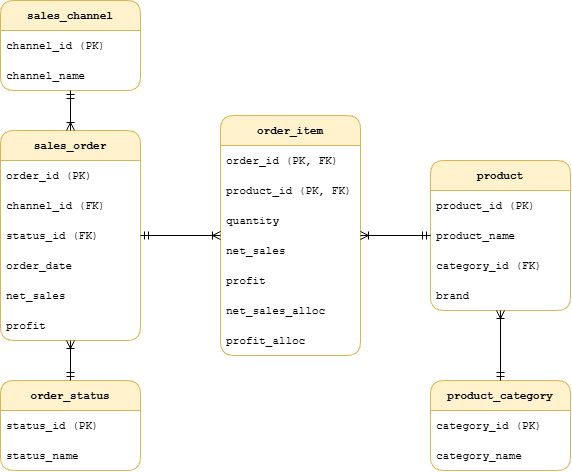

The diagram above was exported from draw.io. Its source (the exported page's mxGraphModel, read from the mxfile embedded in the PNG):
<mxGraphModel dx="1414" dy="751" grid="1" gridSize="10" guides="1" tooltips="1" connect="1" arrows="1" fold="1" page="1" pageScale="1" pageWidth="1130" pageHeight="500" math="0" shadow="0">
  <root>
    <mxCell id="0" />
    <mxCell id="1" parent="0" />
    <mxCell id="HzQP_Ut25yuhHXZsxWIv-43" connectable="0" parent="1" style="group" value="" vertex="1">
      <mxGeometry height="470" width="570" x="280" y="15" as="geometry" />
    </mxCell>
    <mxCell id="HzQP_Ut25yuhHXZsxWIv-3" parent="HzQP_Ut25yuhHXZsxWIv-43" style="swimlane;fontStyle=0;childLayout=stackLayout;horizontal=1;startSize=30;horizontalStack=0;resizeParent=1;resizeParentMax=0;resizeLast=0;collapsible=1;marginBottom=0;whiteSpace=wrap;html=1;rounded=1;roundedPerimeter=1;fillColor=#fff2cc;strokeColor=#d6b656;" value="&lt;b style=&quot;font-family: &amp;quot;Courier New&amp;quot;; font-size: 11px;&quot;&gt;sales_channel&lt;/b&gt;" vertex="1">
      <mxGeometry height="90" width="140" as="geometry" />
    </mxCell>
    <mxCell id="HzQP_Ut25yuhHXZsxWIv-4" parent="HzQP_Ut25yuhHXZsxWIv-3" style="text;strokeColor=none;fillColor=none;align=left;verticalAlign=middle;spacingLeft=4;spacingRight=4;overflow=hidden;points=[[0,0.5],[1,0.5]];portConstraint=eastwest;rotatable=0;whiteSpace=wrap;html=1;" value="&lt;span style=&quot;font-family: &amp;quot;Courier New&amp;quot;; font-size: 11px;&quot;&gt;channel_id (PK)&lt;/span&gt;" vertex="1">
      <mxGeometry height="30" width="140" y="30" as="geometry" />
    </mxCell>
    <mxCell id="HzQP_Ut25yuhHXZsxWIv-5" parent="HzQP_Ut25yuhHXZsxWIv-3" style="text;strokeColor=none;fillColor=none;align=left;verticalAlign=middle;spacingLeft=4;spacingRight=4;overflow=hidden;points=[[0,0.5],[1,0.5]];portConstraint=eastwest;rotatable=0;whiteSpace=wrap;html=1;" value="&lt;span style=&quot;font-family: &amp;quot;Courier New&amp;quot;; font-size: 11px;&quot;&gt;channel_name&lt;/span&gt;" vertex="1">
      <mxGeometry height="30" width="140" y="60" as="geometry" />
    </mxCell>
    <mxCell id="HzQP_Ut25yuhHXZsxWIv-10" parent="HzQP_Ut25yuhHXZsxWIv-43" style="swimlane;fontStyle=0;childLayout=stackLayout;horizontal=1;startSize=30;horizontalStack=0;resizeParent=1;resizeParentMax=0;resizeLast=0;collapsible=1;marginBottom=0;whiteSpace=wrap;html=1;rounded=1;roundedPerimeter=1;fillColor=#fff2cc;strokeColor=#d6b656;" value="&lt;b style=&quot;font-family: &amp;quot;Courier New&amp;quot;; font-size: 11px;&quot;&gt;sales_order&lt;/b&gt;" vertex="1">
      <mxGeometry height="210" width="140" y="130" as="geometry" />
    </mxCell>
    <mxCell id="HzQP_Ut25yuhHXZsxWIv-11" parent="HzQP_Ut25yuhHXZsxWIv-10" style="text;strokeColor=none;fillColor=none;align=left;verticalAlign=middle;spacingLeft=4;spacingRight=4;overflow=hidden;points=[[0,0.5],[1,0.5]];portConstraint=eastwest;rotatable=0;whiteSpace=wrap;html=1;" value="&lt;span style=&quot;font-family: &amp;quot;Courier New&amp;quot;; font-size: 11px;&quot;&gt;order_id (PK)&lt;/span&gt;" vertex="1">
      <mxGeometry height="30" width="140" y="30" as="geometry" />
    </mxCell>
    <mxCell id="HzQP_Ut25yuhHXZsxWIv-12" parent="HzQP_Ut25yuhHXZsxWIv-10" style="text;strokeColor=none;fillColor=none;align=left;verticalAlign=middle;spacingLeft=4;spacingRight=4;overflow=hidden;points=[[0,0.5],[1,0.5]];portConstraint=eastwest;rotatable=0;whiteSpace=wrap;html=1;" value="&lt;span style=&quot;font-family: &amp;quot;Courier New&amp;quot;; font-size: 11px;&quot;&gt;channel_id (FK)&lt;/span&gt;" vertex="1">
      <mxGeometry height="30" width="140" y="60" as="geometry" />
    </mxCell>
    <mxCell id="HzQP_Ut25yuhHXZsxWIv-13" parent="HzQP_Ut25yuhHXZsxWIv-10" style="text;strokeColor=none;fillColor=none;align=left;verticalAlign=middle;spacingLeft=4;spacingRight=4;overflow=hidden;points=[[0,0.5],[1,0.5]];portConstraint=eastwest;rotatable=0;whiteSpace=wrap;html=1;" value="&lt;span style=&quot;font-family: &amp;quot;Courier New&amp;quot;; font-size: 11px;&quot;&gt;status_id (FK)&lt;/span&gt;" vertex="1">
      <mxGeometry height="30" width="140" y="90" as="geometry" />
    </mxCell>
    <mxCell id="HzQP_Ut25yuhHXZsxWIv-14" parent="HzQP_Ut25yuhHXZsxWIv-10" style="text;strokeColor=none;fillColor=none;align=left;verticalAlign=middle;spacingLeft=4;spacingRight=4;overflow=hidden;points=[[0,0.5],[1,0.5]];portConstraint=eastwest;rotatable=0;whiteSpace=wrap;html=1;" value="&lt;span style=&quot;font-family: &amp;quot;Courier New&amp;quot;; font-size: 11px;&quot;&gt;order_date&lt;/span&gt;" vertex="1">
      <mxGeometry height="30" width="140" y="120" as="geometry" />
    </mxCell>
    <mxCell id="HzQP_Ut25yuhHXZsxWIv-15" parent="HzQP_Ut25yuhHXZsxWIv-10" style="text;strokeColor=none;fillColor=none;align=left;verticalAlign=middle;spacingLeft=4;spacingRight=4;overflow=hidden;points=[[0,0.5],[1,0.5]];portConstraint=eastwest;rotatable=0;whiteSpace=wrap;html=1;" value="&lt;span style=&quot;font-family: &amp;quot;Courier New&amp;quot;; font-size: 11px;&quot;&gt;net_sales&lt;/span&gt;" vertex="1">
      <mxGeometry height="30" width="140" y="150" as="geometry" />
    </mxCell>
    <mxCell id="HzQP_Ut25yuhHXZsxWIv-16" parent="HzQP_Ut25yuhHXZsxWIv-10" style="text;strokeColor=none;fillColor=none;align=left;verticalAlign=middle;spacingLeft=4;spacingRight=4;overflow=hidden;points=[[0,0.5],[1,0.5]];portConstraint=eastwest;rotatable=0;whiteSpace=wrap;html=1;" value="&lt;span style=&quot;font-family: &amp;quot;Courier New&amp;quot;; font-size: 11px;&quot;&gt;profit&lt;/span&gt;" vertex="1">
      <mxGeometry height="30" width="140" y="180" as="geometry" />
    </mxCell>
    <mxCell id="HzQP_Ut25yuhHXZsxWIv-17" parent="HzQP_Ut25yuhHXZsxWIv-43" style="swimlane;fontStyle=0;childLayout=stackLayout;horizontal=1;startSize=30;horizontalStack=0;resizeParent=1;resizeParentMax=0;resizeLast=0;collapsible=1;marginBottom=0;whiteSpace=wrap;html=1;rounded=1;roundedPerimeter=1;fillColor=#fff2cc;strokeColor=#d6b656;" value="&lt;b style=&quot;font-family: &amp;quot;Courier New&amp;quot;; font-size: 11px;&quot;&gt;order_status&lt;/b&gt;" vertex="1">
      <mxGeometry height="90" width="140" y="380" as="geometry" />
    </mxCell>
    <mxCell id="HzQP_Ut25yuhHXZsxWIv-18" parent="HzQP_Ut25yuhHXZsxWIv-17" style="text;strokeColor=none;fillColor=none;align=left;verticalAlign=middle;spacingLeft=4;spacingRight=4;overflow=hidden;points=[[0,0.5],[1,0.5]];portConstraint=eastwest;rotatable=0;whiteSpace=wrap;html=1;" value="&lt;span style=&quot;font-family: &amp;quot;Courier New&amp;quot;; font-size: 11px;&quot;&gt;status_id (PK)&lt;/span&gt;" vertex="1">
      <mxGeometry height="30" width="140" y="30" as="geometry" />
    </mxCell>
    <mxCell id="HzQP_Ut25yuhHXZsxWIv-19" parent="HzQP_Ut25yuhHXZsxWIv-17" style="text;strokeColor=none;fillColor=none;align=left;verticalAlign=middle;spacingLeft=4;spacingRight=4;overflow=hidden;points=[[0,0.5],[1,0.5]];portConstraint=eastwest;rotatable=0;whiteSpace=wrap;html=1;" value="&lt;span style=&quot;font-family: &amp;quot;Courier New&amp;quot;; font-size: 11px;&quot;&gt;status_name&lt;/span&gt;" vertex="1">
      <mxGeometry height="30" width="140" y="60" as="geometry" />
    </mxCell>
    <mxCell id="HzQP_Ut25yuhHXZsxWIv-20" parent="HzQP_Ut25yuhHXZsxWIv-43" style="swimlane;fontStyle=0;childLayout=stackLayout;horizontal=1;startSize=30;horizontalStack=0;resizeParent=1;resizeParentMax=0;resizeLast=0;collapsible=1;marginBottom=0;whiteSpace=wrap;html=1;rounded=1;roundedPerimeter=1;fillColor=#fff2cc;strokeColor=#d6b656;" value="&lt;b style=&quot;font-family: &amp;quot;Courier New&amp;quot;; font-size: 11px;&quot;&gt;order_item&lt;/b&gt;" vertex="1">
      <mxGeometry height="240" width="140" x="220" y="115" as="geometry" />
    </mxCell>
    <mxCell id="HzQP_Ut25yuhHXZsxWIv-21" parent="HzQP_Ut25yuhHXZsxWIv-20" style="text;strokeColor=none;fillColor=none;align=left;verticalAlign=middle;spacingLeft=4;spacingRight=4;overflow=hidden;points=[[0,0.5],[1,0.5]];portConstraint=eastwest;rotatable=0;whiteSpace=wrap;html=1;" value="&lt;span style=&quot;font-family: &amp;quot;Courier New&amp;quot;; font-size: 11px;&quot;&gt;order_id (PK, FK)&lt;/span&gt;" vertex="1">
      <mxGeometry height="30" width="140" y="30" as="geometry" />
    </mxCell>
    <mxCell id="HzQP_Ut25yuhHXZsxWIv-22" parent="HzQP_Ut25yuhHXZsxWIv-20" style="text;strokeColor=none;fillColor=none;align=left;verticalAlign=middle;spacingLeft=4;spacingRight=4;overflow=hidden;points=[[0,0.5],[1,0.5]];portConstraint=eastwest;rotatable=0;whiteSpace=wrap;html=1;" value="&lt;span style=&quot;font-family: &amp;quot;Courier New&amp;quot;; font-size: 11px;&quot;&gt;product_id (PK, FK)&lt;/span&gt;" vertex="1">
      <mxGeometry height="30" width="140" y="60" as="geometry" />
    </mxCell>
    <mxCell id="HzQP_Ut25yuhHXZsxWIv-23" parent="HzQP_Ut25yuhHXZsxWIv-20" style="text;strokeColor=none;fillColor=none;align=left;verticalAlign=middle;spacingLeft=4;spacingRight=4;overflow=hidden;points=[[0,0.5],[1,0.5]];portConstraint=eastwest;rotatable=0;whiteSpace=wrap;html=1;" value="&lt;span style=&quot;font-family: &amp;quot;Courier New&amp;quot;; font-size: 11px;&quot;&gt;quantity&lt;/span&gt;" vertex="1">
      <mxGeometry height="30" width="140" y="90" as="geometry" />
    </mxCell>
    <mxCell id="HzQP_Ut25yuhHXZsxWIv-24" parent="HzQP_Ut25yuhHXZsxWIv-20" style="text;strokeColor=none;fillColor=none;align=left;verticalAlign=middle;spacingLeft=4;spacingRight=4;overflow=hidden;points=[[0,0.5],[1,0.5]];portConstraint=eastwest;rotatable=0;whiteSpace=wrap;html=1;" value="&lt;span style=&quot;font-family: &amp;quot;Courier New&amp;quot;; font-size: 11px;&quot;&gt;net_sales&lt;/span&gt;" vertex="1">
      <mxGeometry height="30" width="140" y="120" as="geometry" />
    </mxCell>
    <mxCell id="HzQP_Ut25yuhHXZsxWIv-25" parent="HzQP_Ut25yuhHXZsxWIv-20" style="text;strokeColor=none;fillColor=none;align=left;verticalAlign=middle;spacingLeft=4;spacingRight=4;overflow=hidden;points=[[0,0.5],[1,0.5]];portConstraint=eastwest;rotatable=0;whiteSpace=wrap;html=1;" value="&lt;span style=&quot;font-family: &amp;quot;Courier New&amp;quot;; font-size: 11px;&quot;&gt;profit&lt;/span&gt;" vertex="1">
      <mxGeometry height="30" width="140" y="150" as="geometry" />
    </mxCell>
    <mxCell id="HzQP_Ut25yuhHXZsxWIv-26" parent="HzQP_Ut25yuhHXZsxWIv-20" style="text;strokeColor=none;fillColor=none;align=left;verticalAlign=middle;spacingLeft=4;spacingRight=4;overflow=hidden;points=[[0,0.5],[1,0.5]];portConstraint=eastwest;rotatable=0;whiteSpace=wrap;html=1;" value="&lt;span style=&quot;font-family: &amp;quot;Courier New&amp;quot;; font-size: 11px;&quot;&gt;net_sales_alloc&lt;/span&gt;" vertex="1">
      <mxGeometry height="30" width="140" y="180" as="geometry" />
    </mxCell>
    <mxCell id="HzQP_Ut25yuhHXZsxWIv-27" parent="HzQP_Ut25yuhHXZsxWIv-20" style="text;strokeColor=none;fillColor=none;align=left;verticalAlign=middle;spacingLeft=4;spacingRight=4;overflow=hidden;points=[[0,0.5],[1,0.5]];portConstraint=eastwest;rotatable=0;whiteSpace=wrap;html=1;" value="&lt;span style=&quot;font-family: &amp;quot;Courier New&amp;quot;; font-size: 11px;&quot;&gt;profit_alloc&lt;/span&gt;" vertex="1">
      <mxGeometry height="30" width="140" y="210" as="geometry" />
    </mxCell>
    <mxCell id="HzQP_Ut25yuhHXZsxWIv-28" parent="HzQP_Ut25yuhHXZsxWIv-43" style="swimlane;fontStyle=0;childLayout=stackLayout;horizontal=1;startSize=30;horizontalStack=0;resizeParent=1;resizeParentMax=0;resizeLast=0;collapsible=1;marginBottom=0;whiteSpace=wrap;html=1;rounded=1;roundedPerimeter=1;fillColor=#fff2cc;strokeColor=#d6b656;" value="&lt;b style=&quot;font-family: &amp;quot;Courier New&amp;quot;; font-size: 11px;&quot;&gt;product&lt;/b&gt;" vertex="1">
      <mxGeometry height="150" width="140" x="430" y="160" as="geometry" />
    </mxCell>
    <mxCell id="HzQP_Ut25yuhHXZsxWIv-29" parent="HzQP_Ut25yuhHXZsxWIv-28" style="text;strokeColor=none;fillColor=none;align=left;verticalAlign=middle;spacingLeft=4;spacingRight=4;overflow=hidden;points=[[0,0.5],[1,0.5]];portConstraint=eastwest;rotatable=0;whiteSpace=wrap;html=1;" value="&lt;span style=&quot;font-family: &amp;quot;Courier New&amp;quot;; font-size: 11px;&quot;&gt;product_id (PK)&lt;/span&gt;" vertex="1">
      <mxGeometry height="30" width="140" y="30" as="geometry" />
    </mxCell>
    <mxCell id="HzQP_Ut25yuhHXZsxWIv-30" parent="HzQP_Ut25yuhHXZsxWIv-28" style="text;strokeColor=none;fillColor=none;align=left;verticalAlign=middle;spacingLeft=4;spacingRight=4;overflow=hidden;points=[[0,0.5],[1,0.5]];portConstraint=eastwest;rotatable=0;whiteSpace=wrap;html=1;" value="&lt;span style=&quot;font-family: &amp;quot;Courier New&amp;quot;; font-size: 11px;&quot;&gt;product_name&lt;/span&gt;" vertex="1">
      <mxGeometry height="30" width="140" y="60" as="geometry" />
    </mxCell>
    <mxCell id="HzQP_Ut25yuhHXZsxWIv-31" parent="HzQP_Ut25yuhHXZsxWIv-28" style="text;strokeColor=none;fillColor=none;align=left;verticalAlign=middle;spacingLeft=4;spacingRight=4;overflow=hidden;points=[[0,0.5],[1,0.5]];portConstraint=eastwest;rotatable=0;whiteSpace=wrap;html=1;" value="&lt;span style=&quot;font-family: &amp;quot;Courier New&amp;quot;; font-size: 11px;&quot;&gt;category_id (FK)&lt;/span&gt;" vertex="1">
      <mxGeometry height="30" width="140" y="90" as="geometry" />
    </mxCell>
    <mxCell id="HzQP_Ut25yuhHXZsxWIv-32" parent="HzQP_Ut25yuhHXZsxWIv-28" style="text;strokeColor=none;fillColor=none;align=left;verticalAlign=middle;spacingLeft=4;spacingRight=4;overflow=hidden;points=[[0,0.5],[1,0.5]];portConstraint=eastwest;rotatable=0;whiteSpace=wrap;html=1;" value="&lt;span style=&quot;font-family: &amp;quot;Courier New&amp;quot;; font-size: 11px;&quot;&gt;brand&lt;/span&gt;" vertex="1">
      <mxGeometry height="30" width="140" y="120" as="geometry" />
    </mxCell>
    <mxCell id="HzQP_Ut25yuhHXZsxWIv-33" parent="HzQP_Ut25yuhHXZsxWIv-43" style="swimlane;fontStyle=0;childLayout=stackLayout;horizontal=1;startSize=30;horizontalStack=0;resizeParent=1;resizeParentMax=0;resizeLast=0;collapsible=1;marginBottom=0;whiteSpace=wrap;html=1;rounded=1;roundedPerimeter=1;fillColor=#fff2cc;strokeColor=#d6b656;" value="&lt;b style=&quot;font-family: &amp;quot;Courier New&amp;quot;; font-size: 11px;&quot;&gt;product_category&lt;/b&gt;" vertex="1">
      <mxGeometry height="90" width="140" x="430" y="380" as="geometry" />
    </mxCell>
    <mxCell id="HzQP_Ut25yuhHXZsxWIv-34" parent="HzQP_Ut25yuhHXZsxWIv-33" style="text;strokeColor=none;fillColor=none;align=left;verticalAlign=middle;spacingLeft=4;spacingRight=4;overflow=hidden;points=[[0,0.5],[1,0.5]];portConstraint=eastwest;rotatable=0;whiteSpace=wrap;html=1;" value="&lt;span style=&quot;font-family: &amp;quot;Courier New&amp;quot;; font-size: 11px;&quot;&gt;category_id (PK)&lt;/span&gt;" vertex="1">
      <mxGeometry height="30" width="140" y="30" as="geometry" />
    </mxCell>
    <mxCell id="HzQP_Ut25yuhHXZsxWIv-35" parent="HzQP_Ut25yuhHXZsxWIv-33" style="text;strokeColor=none;fillColor=none;align=left;verticalAlign=middle;spacingLeft=4;spacingRight=4;overflow=hidden;points=[[0,0.5],[1,0.5]];portConstraint=eastwest;rotatable=0;whiteSpace=wrap;html=1;" value="&lt;span style=&quot;font-family: &amp;quot;Courier New&amp;quot;; font-size: 11px;&quot;&gt;category_name&lt;/span&gt;" vertex="1">
      <mxGeometry height="30" width="140" y="60" as="geometry" />
    </mxCell>
    <mxCell id="HzQP_Ut25yuhHXZsxWIv-38" edge="1" parent="HzQP_Ut25yuhHXZsxWIv-43" source="HzQP_Ut25yuhHXZsxWIv-3" style="fontSize=12;html=1;endArrow=ERoneToMany;startArrow=ERmandOne;rounded=0;strokeColor=#000000;fontColor=#143642;defaultLabelBackgroundColor=page;fillColor=#FAE5C7;exitX=0.5;exitY=1;exitDx=0;exitDy=0;" target="HzQP_Ut25yuhHXZsxWIv-10" value="">
      <mxGeometry height="100" relative="1" width="100" as="geometry">
        <mxPoint x="201.96000000000004" y="29.999999999999936" as="sourcePoint" />
        <mxPoint x="200" y="90.18" as="targetPoint" />
      </mxGeometry>
    </mxCell>
    <mxCell id="HzQP_Ut25yuhHXZsxWIv-39" edge="1" parent="HzQP_Ut25yuhHXZsxWIv-43" source="HzQP_Ut25yuhHXZsxWIv-17" style="fontSize=12;html=1;endArrow=ERoneToMany;startArrow=ERmandOne;rounded=0;strokeColor=#000000;fontColor=#143642;defaultLabelBackgroundColor=page;fillColor=#FAE5C7;" target="HzQP_Ut25yuhHXZsxWIv-10" value="">
      <mxGeometry height="100" relative="1" width="100" as="geometry">
        <mxPoint x="130" y="360" as="sourcePoint" />
        <mxPoint x="130" y="420" as="targetPoint" />
      </mxGeometry>
    </mxCell>
    <mxCell id="HzQP_Ut25yuhHXZsxWIv-40" edge="1" parent="HzQP_Ut25yuhHXZsxWIv-43" source="HzQP_Ut25yuhHXZsxWIv-10" style="fontSize=12;html=1;endArrow=ERoneToMany;startArrow=ERmandOne;rounded=0;strokeColor=#000000;fontColor=#143642;defaultLabelBackgroundColor=page;fillColor=#FAE5C7;" target="HzQP_Ut25yuhHXZsxWIv-20" value="">
      <mxGeometry height="100" relative="1" width="100" as="geometry">
        <mxPoint x="170" y="450" as="sourcePoint" />
        <mxPoint x="170" y="400" as="targetPoint" />
      </mxGeometry>
    </mxCell>
    <mxCell id="HzQP_Ut25yuhHXZsxWIv-41" edge="1" parent="HzQP_Ut25yuhHXZsxWIv-43" source="HzQP_Ut25yuhHXZsxWIv-28" style="fontSize=12;html=1;endArrow=ERoneToMany;startArrow=ERmandOne;rounded=0;strokeColor=#000000;fontColor=#143642;defaultLabelBackgroundColor=page;fillColor=#FAE5C7;" target="HzQP_Ut25yuhHXZsxWIv-20" value="">
      <mxGeometry height="100" relative="1" width="100" as="geometry">
        <mxPoint x="410" y="380" as="sourcePoint" />
        <mxPoint x="490" y="380" as="targetPoint" />
      </mxGeometry>
    </mxCell>
    <mxCell id="HzQP_Ut25yuhHXZsxWIv-42" edge="1" parent="HzQP_Ut25yuhHXZsxWIv-43" source="HzQP_Ut25yuhHXZsxWIv-33" style="fontSize=12;html=1;endArrow=ERoneToMany;startArrow=ERmandOne;rounded=0;strokeColor=#000000;fontColor=#143642;defaultLabelBackgroundColor=page;fillColor=#FAE5C7;" target="HzQP_Ut25yuhHXZsxWIv-28" value="">
      <mxGeometry height="100" relative="1" width="100" as="geometry">
        <mxPoint x="750" y="290" as="sourcePoint" />
        <mxPoint x="680" y="290" as="targetPoint" />
      </mxGeometry>
    </mxCell>
  </root>
</mxGraphModel>